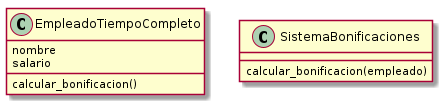

The diagram above was rendered by PlantUML. Its source (embedded in the PNG):
@startuml classes_OCP__P
set namespaceSeparator none
class "EmpleadoTiempoCompleto" as OCP_P.EmpleadoTiempoCompleto {
  nombre
  salario
  calcular_bonificacion()
}
class "SistemaBonificaciones" as OCP_P.SistemaBonificaciones {
  calcular_bonificacion(empleado)
}
@enduml